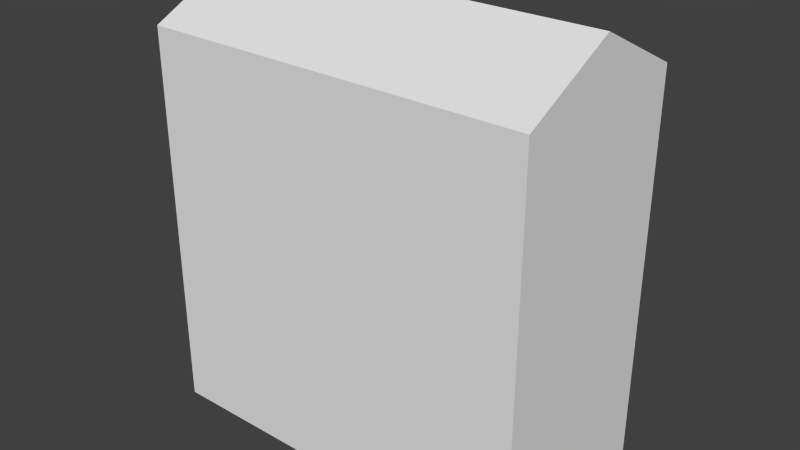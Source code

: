 # Source: Structure4Flat.blend  (saved by Blender 2.72.0; exported with 4.5.12 LTS)
import bpy
from mathutils import Matrix  # noqa: F401  (used for matrix-valued properties, if any)

bpy.ops.wm.read_factory_settings(use_empty=True)
scene = bpy.context.scene
scene.name = 'Scene'

# ---- collections
col_collection_1 = bpy.data.collections.new('Collection 1'); scene.collection.children.link(col_collection_1)

# ---- world
world_world = bpy.data.worlds.new('World'); scene.world = world_world
world_world.color = (0.05088, 0.05088, 0.05088)
world_world.use_sun_shadow = False
world_world.sun_shadow_jitter_overblur = 0.0
world_world.cycles.sampling_method = 'MANUAL'
world_world.cycles.sample_map_resolution = 256

# ---- meshes
me_cube = bpy.data.meshes.new('Cube')
me_cube.from_pydata([(4.0, 7.24e-06, -2.0), (4.0, -7.24e-06, 2.0), (-4.0, -7.24e-06, 2.0), (-4.0, 7.24e-06, -2.0), (4.0, 8.0, -2.0), (4.0, 8.0, 2.0), (-4.0, 8.0, 2.0), (-4.0, 8.0, -2.0), (4.0, 7.8, -2.0), (-4.0, 7.8, -2.0), (4.0, 4.0, -2.0), (-4.0, 4.0, -2.0), (4.0, 3.8, -2.0), (-4.0, 3.8, -2.0), (1.454e-05, 8.0, -2.0), (-2.5, 1.2, -2.0), (-1.5, 1.2, -2.0), (1.0, 7.24e-06, -2.0), (-1.0, 7.24e-06, -2.0), (-2.5, 1.0, -2.0), (-1.5, 1.0, -2.0), (4.0, 1.0, -2.0), (1.0, 1.0, -2.0), (-4.0, 1.0, -2.0), (-1.0, 1.0, -2.0), (1.0, 3.0, -2.0), (-1.0, 3.0, -2.0), (2.5, 7.0, -2.0), (2.5, 5.0, -2.0), (1.5, 7.0, -2.0), (1.5, 5.0, -2.0), (0.5, 7.0, -2.0), (0.5, 5.0, -2.0), (-0.5, 7.0, -2.0), (-0.5, 5.0, -2.0), (2.5, 1.0, -2.0), (1.5, 1.0, -2.0), (-1.5, 3.0, -2.0), (-2.5, 3.0, -2.0), (3.5, 5.0, -2.0), (3.5, 7.0, -2.0), (4.0, 7.0, -2.0), (-4.0, 7.0, -2.0), (4.0, 5.0, -2.0), (-4.0, 5.0, -2.0), (2.5, 3.0, -2.0), (1.5, 3.0, -2.0), (-1.5, 7.0, -2.0), (-1.5, 5.0, -2.0), (-2.5, 7.0, -2.0), (-2.5, 5.0, -2.0), (-3.5, 7.0, -2.0), (-3.5, 5.0, -2.0), (0.8, 7.24e-06, -2.0), (-0.8, 7.24e-06, -2.0), (1.5, 1.2, -2.0), (2.5, 1.2, -2.0), (-1.7, 1.2, -2.0), (-2.3, 1.2, -2.0), (1.7, 1.2, -2.0), (2.3, 1.2, -2.0), (0.8, 2.8, -2.0), (-0.8, 2.8, -2.0), (2.3, 2.8, -2.0), (1.7, 2.8, -2.0), (-1.7, 2.8, -2.0), (-2.3, 2.8, -2.0), (4.0, 9.0, 4.733e-05), (-4.0, 9.0, -1.104e-05), (-1.454e-05, 8.0, 2.0), (1.312e-05, 8.0, -2.0), (2.5, 5.2, -2.0), (3.5, 5.2, -2.0), (1.5, 5.2, -2.0), (0.5, 5.2, -2.0), (-0.5, 5.2, -2.0), (-1.5, 5.2, -2.0), (-2.5, 5.2, -2.0), (-3.5, 5.2, -2.0), (3.3, 5.2, -2.0), (2.7, 5.2, -2.0), (0.7, 5.2, -2.0), (1.3, 5.2, -2.0), (3.3, 6.8, -2.0), (2.7, 6.8, -2.0), (-1.3, 5.2, -2.0), (-0.7, 5.2, -2.0), (1.3, 6.8, -2.0), (0.7, 6.8, -2.0), (-3.3, 5.2, -2.0), (-2.7, 5.2, -2.0), (-0.7, 6.8, -2.0), (-1.3, 6.8, -2.0), (-2.7, 6.8, -2.0), (-3.3, 6.8, -2.0), (3.05, 5.2, -2.0), (3.05, 6.8, -2.0), (2.95, 5.2, -2.0), (2.95, 6.8, -2.0), (1.05, 6.8, -2.0), (1.05, 5.2, -2.0), (0.95, 6.8, -2.0), (0.95, 5.2, -2.0), (-0.95, 5.2, -2.0), (-0.95, 6.8, -2.0), (-1.05, 6.8, -2.0), (-1.05, 5.2, -2.0), (-2.95, 5.2, -2.0), (-2.95, 6.8, -2.0), (-3.05, 5.2, -2.0), (-3.05, 6.8, -2.0), (2.05, 2.8, -2.0), (2.05, 1.2, -2.0), (1.95, 1.2, -2.0), (1.95, 2.8, -2.0), (-1.95, 2.8, -2.0), (-1.95, 1.2, -2.0), (-2.05, 2.8, -2.0), (-2.05, 1.2, -2.0), (-7.11e-07, 9.0, 1.808e-05)], [(14, 4), (7, 14)], [(67, 4, 70, 119), (54, 62, 61, 53), (44, 52, 50, 48, 34, 32, 30, 28, 39, 43, 10, 11), (23, 19, 20, 24, 18, 3), (22, 36, 35, 21, 0, 17), (42, 51, 78, 52, 44), (13, 12, 21, 35, 56, 45, 46, 55, 36, 22, 25, 26, 24, 20, 16, 37, 38, 15, 19, 23), (9, 8, 41, 40, 27, 29, 31, 33, 47, 49, 51, 42), (40, 41, 43, 39, 72), (29, 27, 71, 28, 30, 73), (33, 31, 74, 32, 34, 75), (49, 47, 76, 48, 50, 77), (58, 66, 117, 118), (59, 64, 114, 113), (85, 92, 105, 106), (81, 88, 101, 102), (4, 67, 5, 1, 0, 21, 12, 10, 43, 41, 8), (80, 84, 98, 97), (5, 67, 119, 69), (69, 119, 68, 6), (6, 68, 7, 9, 42, 44, 11, 13, 23, 3, 2), (119, 70, 7, 68), (89, 94, 110, 109), (95, 96, 83, 79), (100, 99, 87, 82), (103, 104, 91, 86), (107, 108, 93, 90), (112, 111, 63, 60), (116, 115, 65, 57), (8, 9, 7, 70, 4), (98, 96, 95, 97), (101, 99, 100, 102), (105, 104, 103, 106), (110, 108, 107, 109), (12, 13, 11, 10), (114, 111, 112, 113), (117, 115, 116, 118), (28, 80, 97, 95, 79, 39), (83, 40, 72, 39, 79), (27, 40, 83, 96, 98, 84), (84, 80, 28, 71, 27), (29, 87, 99, 101, 88, 31), (32, 81, 102, 100, 82, 30), (29, 73, 30, 82, 87), (31, 88, 81, 32, 74), (33, 91, 104, 105, 92, 47), (33, 75, 34, 86, 91), (47, 92, 85, 48, 76), (48, 85, 106, 103, 86, 34), (49, 93, 108, 110, 94, 51), (49, 77, 50, 90, 93), (51, 94, 89, 52, 78), (52, 89, 109, 107, 90, 50), (25, 61, 62, 26), (17, 53, 61, 25, 22), (18, 24, 26, 62, 54), (45, 63, 111, 114, 64, 46), (46, 64, 59, 36, 55), (113, 112, 60, 35, 36, 59), (45, 56, 35, 60, 63), (37, 65, 115, 117, 66, 38), (15, 38, 66, 58, 19), (19, 58, 118, 116, 57, 20), (37, 16, 20, 57, 65)])
_uv = me_cube.uv_layers.new(name='UVMap')
_uv.uv.foreach_set('vector', [0.625, 0.2625, 0.7375, 0.2625, 0.7375, 0.375, 0.625, 0.375, 0.025, 0.475, 0.025, 0.025, 0.475, 0.025, 0.475, 0.475, 0.3715, 0.7559, 0.3567, 0.7564, 0.3309, 0.7565, 0.3053, 0.7566, 0.2794, 0.7567, 0.2531, 0.7567, 0.2263, 0.7567, 0.1987, 0.7567, 0.17, 0.7564, 0.1549, 0.7565, 0.1556, 0.7254, 0.3725, 0.7299, 0.374, 0.671, 0.3079, 0.6564, 0.2926, 0.637, 0.2838, 0.6357, 0.2895, 0.6062, 0.3766, 0.6465, 0.3012, 0.6384, 0.2944, 0.6396, 0.2135, 0.6403, 0.1556, 0.6333, 0.1552, 0.6071, 0.3007, 0.6132, 0.3683, 0.8073, 0.3566, 0.807, 0.357, 0.7618, 0.3567, 0.7564, 0.3715, 0.7559, 0.3725, 0.7247, 0.1557, 0.7191, 0.1556, 0.6333, 0.2135, 0.6403, 0.2658, 0.6491, 0.3059, 0.657, 0.3061, 0.6566, 0.295, 0.6425, 0.2944, 0.6396, 0.3012, 0.6384, 0.3077, 0.6562, 0.302, 0.6573, 0.2838, 0.6357, 0.2926, 0.637, 0.2946, 0.6429, 0.2995, 0.6523, 0.301, 0.6491, 0.3019, 0.6494, 0.3079, 0.6564, 0.374, 0.671, 0.3687, 0.824, 0.1569, 0.8378, 0.1562, 0.819, 0.1739, 0.8169, 0.2014, 0.8148, 0.2282, 0.8131, 0.2547, 0.8115, 0.2809, 0.81, 0.3066, 0.8087, 0.3319, 0.8075, 0.3566, 0.807, 0.3683, 0.8073, 0.1739, 0.8169, 0.1562, 0.819, 0.1549, 0.7565, 0.17, 0.7564, 0.17, 0.7626, 0.2282, 0.8131, 0.2014, 0.8148, 0.1987, 0.7625, 0.1987, 0.7567, 0.2263, 0.7567, 0.2263, 0.7623, 0.2809, 0.81, 0.2547, 0.8115, 0.2532, 0.7621, 0.2531, 0.7567, 0.2794, 0.7567, 0.2794, 0.7619, 0.3319, 0.8075, 0.3066, 0.8087, 0.3054, 0.7618, 0.3053, 0.7566, 0.3309, 0.7565, 0.331, 0.7616, 0.7875, 0.525, 0.7875, 0.975, 0.75, 0.975, 0.75, 0.525, 0.9375, 0.975, 0.9375, 0.525, 0.975, 0.525, 0.975, 0.975, 0.675, 0.975, 0.675, 0.525, 0.7125, 0.525, 0.7125, 0.975, 0.6, 0.975, 0.6, 0.525, 0.6375, 0.525, 0.6375, 0.975, 0.1564, 0.8562, 0.08946, 0.8903, 0.0258, 0.8549, 0.02971, 0.6027, 0.1552, 0.6071, 0.1556, 0.6333, 0.1557, 0.7191, 0.1556, 0.7254, 0.1549, 0.7565, 0.1562, 0.819, 0.1569, 0.8378, 0.6375, 0.975, 0.6375, 0.525, 0.675, 0.525, 0.675, 0.975, 0.5125, 0.2625, 0.625, 0.2625, 0.625, 0.375, 0.5125, 0.375, 0.5125, 0.375, 0.625, 0.375, 0.625, 0.4875, 0.5125, 0.4875, 0.4757, 0.8357, 0.4243, 0.8635, 0.3693, 0.838, 0.3687, 0.824, 0.3683, 0.8073, 0.3715, 0.7559, 0.3725, 0.7299, 0.3725, 0.7247, 0.374, 0.671, 0.3766, 0.6465, 0.4757, 0.6527, 0.625, 0.375, 0.7375, 0.375, 0.7375, 0.4875, 0.625, 0.4875, 0.7125, 0.975, 0.7125, 0.525, 0.75, 0.525, 0.75, 0.975, 0.7875, 0.975, 0.7875, 0.525, 0.825, 0.525, 0.825, 0.975, 0.5625, 0.975, 0.5625, 0.525, 0.6, 0.525, 0.6, 0.975, 0.9, 0.975, 0.9, 0.525, 0.9375, 0.525, 0.9375, 0.975, 0.825, 0.975, 0.825, 0.525, 0.8625, 0.525, 0.8625, 0.975, 0.525, 0.975, 0.525, 0.525, 0.5625, 0.525, 0.5625, 0.975, 0.8625, 0.975, 0.8625, 0.525, 0.9, 0.525, 0.9, 0.975, 0.9792, 0.0125, 0.9792, 0.2375, 0.9708, 0.2375, 0.9708, 0.125, 0.9708, 0.0125, 0.8687, 0.1194, 0.8646, 0.1194, 0.8646, 0.07438, 0.8687, 0.07438, 0.9062, 0.01812, 0.9104, 0.01812, 0.9104, 0.06313, 0.9062, 0.06313, 0.8646, 0.01812, 0.8687, 0.01812, 0.8687, 0.06313, 0.8646, 0.06313, 0.9521, 0.06312, 0.9479, 0.06312, 0.9479, 0.01812, 0.9521, 0.01812, 0.9792, 0.2375, 0.9792, 0.0125, 0.9875, 0.0125, 0.9875, 0.2375, 0.7812, 0.1025, 0.7854, 0.1025, 0.7854, 0.1475, 0.7812, 0.1475, 0.9062, 0.07438, 0.9104, 0.07437, 0.9104, 0.1194, 0.9062, 0.1194, 0.8875, 0.06875, 0.8792, 0.07438, 0.8687, 0.07438, 0.8646, 0.07438, 0.8542, 0.07438, 0.8458, 0.06875, 0.8542, 0.1194, 0.8458, 0.125, 0.8458, 0.07438, 0.8458, 0.06875, 0.8542, 0.07438, 0.8875, 0.125, 0.8458, 0.125, 0.8542, 0.1194, 0.8646, 0.1194, 0.8687, 0.1194, 0.8792, 0.1194, 0.8792, 0.1194, 0.8792, 0.07438, 0.8875, 0.06875, 0.8875, 0.07437, 0.8875, 0.125, 0.9292, 0.0125, 0.9208, 0.01812, 0.9104, 0.01812, 0.9062, 0.01812, 0.8958, 0.01812, 0.8875, 0.0125, 0.8875, 0.06875, 0.8958, 0.06313, 0.9062, 0.06313, 0.9104, 0.06313, 0.9208, 0.06312, 0.9292, 0.06875, 0.9292, 0.0125, 0.9292, 0.06312, 0.9292, 0.06875, 0.9208, 0.06312, 0.9208, 0.01812, 0.8875, 0.0125, 0.8958, 0.01812, 0.8958, 0.06313, 0.8875, 0.06875, 0.8875, 0.06313, 0.8875, 0.0125, 0.8792, 0.01812, 0.8687, 0.01812, 0.8646, 0.01812, 0.8542, 0.01813, 0.8458, 0.0125, 0.8875, 0.0125, 0.8875, 0.06313, 0.8875, 0.06875, 0.8792, 0.06313, 0.8792, 0.01812, 0.8458, 0.0125, 0.8542, 0.01813, 0.8542, 0.06313, 0.8458, 0.06875, 0.8458, 0.06313, 0.8458, 0.06875, 0.8542, 0.06313, 0.8646, 0.06313, 0.8687, 0.06313, 0.8792, 0.06313, 0.8875, 0.06875, 0.9292, 0.06875, 0.9375, 0.06312, 0.9479, 0.06312, 0.9521, 0.06312, 0.9625, 0.06312, 0.9708, 0.06875, 0.9292, 0.06875, 0.9292, 0.01812, 0.9292, 0.0125, 0.9375, 0.01812, 0.9375, 0.06312, 0.9708, 0.06875, 0.9625, 0.06312, 0.9625, 0.01813, 0.9708, 0.0125, 0.9708, 0.01813, 0.9708, 0.0125, 0.9625, 0.01813, 0.9521, 0.01812, 0.9479, 0.01812, 0.9375, 0.01812, 0.9292, 0.0125, 0.8458, 0.0125, 0.8375, 0.01813, 0.7708, 0.01812, 0.7625, 0.0125, 0.8458, 0.09687, 0.8375, 0.09687, 0.8375, 0.01813, 0.8458, 0.0125, 0.8458, 0.06875, 0.7625, 0.09687, 0.7625, 0.06875, 0.7625, 0.0125, 0.7708, 0.01812, 0.7708, 0.09687, 0.8042, 0.09687, 0.7958, 0.1025, 0.7854, 0.1025, 0.7812, 0.1025, 0.7708, 0.1025, 0.7625, 0.09687, 0.7625, 0.09687, 0.7708, 0.1025, 0.7708, 0.1475, 0.7625, 0.1531, 0.7625, 0.1475, 0.7812, 0.1475, 0.7854, 0.1475, 0.7958, 0.1475, 0.8042, 0.1531, 0.7625, 0.1531, 0.7708, 0.1475, 0.8042, 0.09687, 0.8042, 0.1475, 0.8042, 0.1531, 0.7958, 0.1475, 0.7958, 0.1025, 0.9292, 0.06875, 0.9208, 0.07438, 0.9104, 0.07437, 0.9062, 0.07438, 0.8958, 0.07437, 0.8875, 0.06875, 0.8875, 0.1194, 0.8875, 0.06875, 0.8958, 0.07437, 0.8958, 0.1194, 0.8875, 0.125, 0.8875, 0.125, 0.8958, 0.1194, 0.9062, 0.1194, 0.9104, 0.1194, 0.9208, 0.1194, 0.9292, 0.125, 0.9292, 0.06875, 0.9292, 0.1194, 0.9292, 0.125, 0.9208, 0.1194, 0.9208, 0.07438])
me_cube.use_remesh_preserve_volume = False
me_cube.use_remesh_preserve_attributes = False
me_cube.use_mirror_vertex_groups = False
me_cube.update()

# ---- objects
ob_structure4flat = bpy.data.objects.new('Structure4Flat', me_cube)

# ---- transforms, parenting, visibility, modifiers, constraints
ob_structure4flat.location = (0.0, 0.0, 0.0)
ob_structure4flat.rotation_euler = (1.571, -0.0, -3.142)
ob_structure4flat.lineart.crease_threshold = 0.0

# ---- collection membership
col_collection_1.objects.link(ob_structure4flat)

# ---- scene / render settings (as saved in the file)
scene.frame_start = 1; scene.frame_end = 250; scene.frame_set(3)
scene.render.engine = 'BLENDER_EEVEE_NEXT'
scene.render.resolution_percentage = 50
scene.render.dither_intensity = 0.0
scene.cycles.use_denoising = False
scene.cycles.samples = 10
scene.cycles.sampling_pattern = 'TABULATED_SOBOL'
scene.cycles.light_sampling_threshold = 0.0
scene.cycles.use_adaptive_sampling = False
scene.cycles.use_light_tree = False
scene.cycles.blur_glossy = 0.0
scene.cycles.pixel_filter_type = 'GAUSSIAN'
scene.cycles.sample_clamp_indirect = 0.0
scene.view_settings.view_transform = 'Standard'
bpy.context.view_layer.update()

# ---- added for rendering (the .blend has no active camera and no usable light): camera, sun
cam_auto = bpy.data.cameras.new('AutoCamera')
cam_auto.lens = 50.0
cam_auto.sensor_width = 36.0
cam_auto.clip_end = 1000.0
ob_auto_camera = bpy.data.objects.new('AutoCamera', cam_auto)
scene.collection.objects.link(ob_auto_camera)
ob_auto_camera.location = (11.7399, -14.0878, 13.8919)
ob_auto_camera.rotation_euler = (1.09748, -7.21219e-08, 0.694738)
scene.camera = ob_auto_camera
light_auto_sun = bpy.data.lights.new('AutoSun', 'SUN')
light_auto_sun.energy = 3.0
light_auto_sun.angle = 0.0523599
ob_auto_sun = bpy.data.objects.new('AutoSun', light_auto_sun)
scene.collection.objects.link(ob_auto_sun)
ob_auto_sun.rotation_euler = (0.872665, 0.174533, 0.523599)
bpy.context.view_layer.update()
